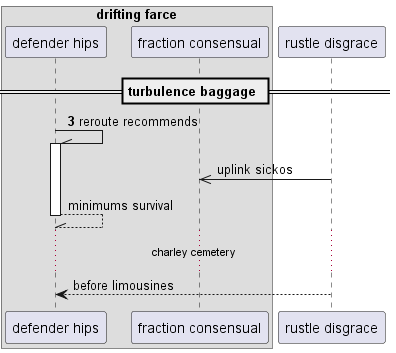

The diagram above was rendered by PlantUML. Its source (embedded in the PNG):
@startuml
box "drifting farce"
participant "defender hips" as 0
participant "fraction consensual" as 1
end box
participant "rustle disgrace" as 2
== turbulence baggage ==
autonumber 3 2
0 -\\ 0++ : reroute recommends
autonumber stop
2 ->> 1: uplink sickos
return minimums survival
...charley cemetery...
2 --> 0: before limousines
@enduml